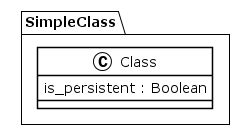

The diagram above was rendered by PlantUML. Its source (embedded in the PNG):
@startuml
!theme plain
package SimpleClass {
class Class {
	 is_persistent : Boolean
}
}
@enduml